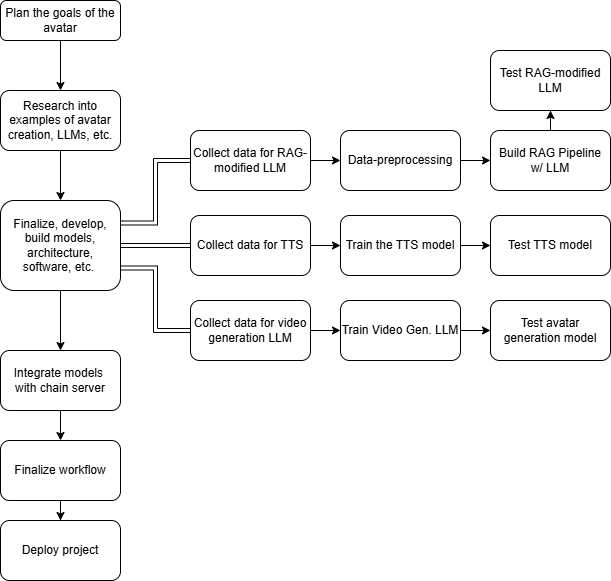

The diagram above was exported from draw.io. Its source (the exported page's mxGraphModel, read from the mxfile embedded in the PNG):
<mxGraphModel dx="1282" dy="567" grid="1" gridSize="10" guides="1" tooltips="1" connect="1" arrows="1" fold="1" page="1" pageScale="1" pageWidth="827" pageHeight="1169" math="0" shadow="0">
  <root>
    <mxCell id="WIyWlLk6GJQsqaUBKTNV-0" />
    <mxCell id="WIyWlLk6GJQsqaUBKTNV-1" parent="WIyWlLk6GJQsqaUBKTNV-0" />
    <mxCell id="WIyWlLk6GJQsqaUBKTNV-3" value="Plan the goals of the avatar" style="rounded=1;whiteSpace=wrap;html=1;fontSize=12;glass=0;strokeWidth=1;shadow=0;" parent="WIyWlLk6GJQsqaUBKTNV-1" vertex="1">
      <mxGeometry x="190" y="30" width="120" height="40" as="geometry" />
    </mxCell>
    <mxCell id="Iysh-v31bk8roKciqKFI-0" value="Research into examples of avatar creation, LLMs, etc." style="rounded=1;whiteSpace=wrap;html=1;" vertex="1" parent="WIyWlLk6GJQsqaUBKTNV-1">
      <mxGeometry x="190" y="120" width="120" height="60" as="geometry" />
    </mxCell>
    <mxCell id="Iysh-v31bk8roKciqKFI-4" style="edgeStyle=orthogonalEdgeStyle;rounded=0;orthogonalLoop=1;jettySize=auto;html=1;exitX=1;exitY=0.25;exitDx=0;exitDy=0;entryX=0;entryY=0.5;entryDx=0;entryDy=0;shape=link;" edge="1" parent="WIyWlLk6GJQsqaUBKTNV-1" source="Iysh-v31bk8roKciqKFI-1" target="Iysh-v31bk8roKciqKFI-7">
      <mxGeometry relative="1" as="geometry">
        <mxPoint x="90" y="370" as="targetPoint" />
      </mxGeometry>
    </mxCell>
    <mxCell id="Iysh-v31bk8roKciqKFI-5" style="edgeStyle=orthogonalEdgeStyle;rounded=0;orthogonalLoop=1;jettySize=auto;html=1;exitX=1;exitY=0.5;exitDx=0;exitDy=0;entryX=0;entryY=0.5;entryDx=0;entryDy=0;shape=link;" edge="1" parent="WIyWlLk6GJQsqaUBKTNV-1" source="Iysh-v31bk8roKciqKFI-1" target="Iysh-v31bk8roKciqKFI-14">
      <mxGeometry relative="1" as="geometry">
        <mxPoint x="250" y="360" as="targetPoint" />
      </mxGeometry>
    </mxCell>
    <mxCell id="Iysh-v31bk8roKciqKFI-6" style="edgeStyle=orthogonalEdgeStyle;rounded=0;orthogonalLoop=1;jettySize=auto;html=1;exitX=1;exitY=0.75;exitDx=0;exitDy=0;entryX=0;entryY=0.5;entryDx=0;entryDy=0;shape=link;" edge="1" parent="WIyWlLk6GJQsqaUBKTNV-1" source="Iysh-v31bk8roKciqKFI-1" target="Iysh-v31bk8roKciqKFI-19">
      <mxGeometry relative="1" as="geometry">
        <mxPoint x="430" y="360" as="targetPoint" />
      </mxGeometry>
    </mxCell>
    <mxCell id="Iysh-v31bk8roKciqKFI-36" style="edgeStyle=orthogonalEdgeStyle;rounded=0;orthogonalLoop=1;jettySize=auto;html=1;exitX=0.5;exitY=1;exitDx=0;exitDy=0;entryX=0.5;entryY=0;entryDx=0;entryDy=0;" edge="1" parent="WIyWlLk6GJQsqaUBKTNV-1" source="Iysh-v31bk8roKciqKFI-1" target="Iysh-v31bk8roKciqKFI-24">
      <mxGeometry relative="1" as="geometry" />
    </mxCell>
    <mxCell id="Iysh-v31bk8roKciqKFI-1" value="Finalize, develop, build models, architecture, software, etc.&amp;nbsp;" style="rounded=1;whiteSpace=wrap;html=1;" vertex="1" parent="WIyWlLk6GJQsqaUBKTNV-1">
      <mxGeometry x="190" y="230" width="120" height="90" as="geometry" />
    </mxCell>
    <mxCell id="Iysh-v31bk8roKciqKFI-2" value="" style="endArrow=classic;html=1;rounded=0;exitX=0.5;exitY=1;exitDx=0;exitDy=0;entryX=0.5;entryY=0;entryDx=0;entryDy=0;" edge="1" parent="WIyWlLk6GJQsqaUBKTNV-1" source="Iysh-v31bk8roKciqKFI-0" target="Iysh-v31bk8roKciqKFI-1">
      <mxGeometry width="50" height="50" relative="1" as="geometry">
        <mxPoint x="410" y="210" as="sourcePoint" />
        <mxPoint x="460" y="160" as="targetPoint" />
      </mxGeometry>
    </mxCell>
    <mxCell id="Iysh-v31bk8roKciqKFI-8" style="edgeStyle=orthogonalEdgeStyle;rounded=0;orthogonalLoop=1;jettySize=auto;html=1;exitX=1;exitY=0.5;exitDx=0;exitDy=0;" edge="1" parent="WIyWlLk6GJQsqaUBKTNV-1" source="Iysh-v31bk8roKciqKFI-7" target="Iysh-v31bk8roKciqKFI-9">
      <mxGeometry relative="1" as="geometry">
        <mxPoint x="90" y="300" as="targetPoint" />
      </mxGeometry>
    </mxCell>
    <mxCell id="Iysh-v31bk8roKciqKFI-7" value="Collect data for RAG-modified LLM" style="rounded=1;whiteSpace=wrap;html=1;" vertex="1" parent="WIyWlLk6GJQsqaUBKTNV-1">
      <mxGeometry x="380" y="160" width="120" height="60" as="geometry" />
    </mxCell>
    <mxCell id="Iysh-v31bk8roKciqKFI-10" style="edgeStyle=orthogonalEdgeStyle;rounded=0;orthogonalLoop=1;jettySize=auto;html=1;exitX=1;exitY=0.5;exitDx=0;exitDy=0;" edge="1" parent="WIyWlLk6GJQsqaUBKTNV-1" source="Iysh-v31bk8roKciqKFI-9" target="Iysh-v31bk8roKciqKFI-11">
      <mxGeometry relative="1" as="geometry">
        <mxPoint x="90" y="410" as="targetPoint" />
      </mxGeometry>
    </mxCell>
    <mxCell id="Iysh-v31bk8roKciqKFI-9" value="Data-preprocessing" style="rounded=1;whiteSpace=wrap;html=1;" vertex="1" parent="WIyWlLk6GJQsqaUBKTNV-1">
      <mxGeometry x="530" y="160" width="120" height="60" as="geometry" />
    </mxCell>
    <mxCell id="Iysh-v31bk8roKciqKFI-12" style="edgeStyle=orthogonalEdgeStyle;rounded=0;orthogonalLoop=1;jettySize=auto;html=1;exitX=0.5;exitY=0;exitDx=0;exitDy=0;" edge="1" parent="WIyWlLk6GJQsqaUBKTNV-1" source="Iysh-v31bk8roKciqKFI-11" target="Iysh-v31bk8roKciqKFI-13">
      <mxGeometry relative="1" as="geometry">
        <mxPoint x="90" y="490" as="targetPoint" />
      </mxGeometry>
    </mxCell>
    <mxCell id="Iysh-v31bk8roKciqKFI-11" value="Build RAG Pipeline&lt;div&gt;w/ LLM&lt;/div&gt;" style="rounded=1;whiteSpace=wrap;html=1;" vertex="1" parent="WIyWlLk6GJQsqaUBKTNV-1">
      <mxGeometry x="680" y="160" width="120" height="60" as="geometry" />
    </mxCell>
    <mxCell id="Iysh-v31bk8roKciqKFI-13" value="Test RAG-modified LLM" style="rounded=1;whiteSpace=wrap;html=1;" vertex="1" parent="WIyWlLk6GJQsqaUBKTNV-1">
      <mxGeometry x="680" y="80" width="120" height="60" as="geometry" />
    </mxCell>
    <mxCell id="Iysh-v31bk8roKciqKFI-15" style="edgeStyle=orthogonalEdgeStyle;rounded=0;orthogonalLoop=1;jettySize=auto;html=1;exitX=1;exitY=0.5;exitDx=0;exitDy=0;" edge="1" parent="WIyWlLk6GJQsqaUBKTNV-1" source="Iysh-v31bk8roKciqKFI-14" target="Iysh-v31bk8roKciqKFI-16">
      <mxGeometry relative="1" as="geometry">
        <mxPoint x="250" y="450" as="targetPoint" />
      </mxGeometry>
    </mxCell>
    <mxCell id="Iysh-v31bk8roKciqKFI-14" value="Collect data for TTS" style="rounded=1;whiteSpace=wrap;html=1;" vertex="1" parent="WIyWlLk6GJQsqaUBKTNV-1">
      <mxGeometry x="380" y="245" width="120" height="60" as="geometry" />
    </mxCell>
    <mxCell id="Iysh-v31bk8roKciqKFI-17" style="edgeStyle=orthogonalEdgeStyle;rounded=0;orthogonalLoop=1;jettySize=auto;html=1;exitX=1;exitY=0.5;exitDx=0;exitDy=0;" edge="1" parent="WIyWlLk6GJQsqaUBKTNV-1" source="Iysh-v31bk8roKciqKFI-16" target="Iysh-v31bk8roKciqKFI-18">
      <mxGeometry relative="1" as="geometry">
        <mxPoint x="250" y="560" as="targetPoint" />
      </mxGeometry>
    </mxCell>
    <mxCell id="Iysh-v31bk8roKciqKFI-16" value="Train the TTS model" style="rounded=1;whiteSpace=wrap;html=1;" vertex="1" parent="WIyWlLk6GJQsqaUBKTNV-1">
      <mxGeometry x="530" y="245" width="120" height="60" as="geometry" />
    </mxCell>
    <mxCell id="Iysh-v31bk8roKciqKFI-18" value="Test TTS model" style="rounded=1;whiteSpace=wrap;html=1;" vertex="1" parent="WIyWlLk6GJQsqaUBKTNV-1">
      <mxGeometry x="680" y="245" width="120" height="60" as="geometry" />
    </mxCell>
    <mxCell id="Iysh-v31bk8roKciqKFI-20" style="edgeStyle=orthogonalEdgeStyle;rounded=0;orthogonalLoop=1;jettySize=auto;html=1;exitX=1;exitY=0.5;exitDx=0;exitDy=0;" edge="1" parent="WIyWlLk6GJQsqaUBKTNV-1" source="Iysh-v31bk8roKciqKFI-19" target="Iysh-v31bk8roKciqKFI-21">
      <mxGeometry relative="1" as="geometry">
        <mxPoint x="430" y="620" as="targetPoint" />
      </mxGeometry>
    </mxCell>
    <mxCell id="Iysh-v31bk8roKciqKFI-19" value="Collect data for video&lt;div&gt;generation LLM&lt;/div&gt;" style="rounded=1;whiteSpace=wrap;html=1;" vertex="1" parent="WIyWlLk6GJQsqaUBKTNV-1">
      <mxGeometry x="380" y="330" width="120" height="60" as="geometry" />
    </mxCell>
    <mxCell id="Iysh-v31bk8roKciqKFI-22" style="edgeStyle=orthogonalEdgeStyle;rounded=0;orthogonalLoop=1;jettySize=auto;html=1;exitX=1;exitY=0.5;exitDx=0;exitDy=0;" edge="1" parent="WIyWlLk6GJQsqaUBKTNV-1" source="Iysh-v31bk8roKciqKFI-21" target="Iysh-v31bk8roKciqKFI-23">
      <mxGeometry relative="1" as="geometry">
        <mxPoint x="430" y="720" as="targetPoint" />
      </mxGeometry>
    </mxCell>
    <mxCell id="Iysh-v31bk8roKciqKFI-21" value="Train Video Gen. LLM" style="rounded=1;whiteSpace=wrap;html=1;" vertex="1" parent="WIyWlLk6GJQsqaUBKTNV-1">
      <mxGeometry x="530" y="330" width="120" height="60" as="geometry" />
    </mxCell>
    <mxCell id="Iysh-v31bk8roKciqKFI-23" value="Test avatar generation model" style="rounded=1;whiteSpace=wrap;html=1;" vertex="1" parent="WIyWlLk6GJQsqaUBKTNV-1">
      <mxGeometry x="680" y="330" width="120" height="60" as="geometry" />
    </mxCell>
    <mxCell id="Iysh-v31bk8roKciqKFI-30" style="edgeStyle=orthogonalEdgeStyle;rounded=0;orthogonalLoop=1;jettySize=auto;html=1;exitX=0.5;exitY=1;exitDx=0;exitDy=0;entryX=0.5;entryY=0;entryDx=0;entryDy=0;" edge="1" parent="WIyWlLk6GJQsqaUBKTNV-1" source="Iysh-v31bk8roKciqKFI-24" target="Iysh-v31bk8roKciqKFI-29">
      <mxGeometry relative="1" as="geometry" />
    </mxCell>
    <mxCell id="Iysh-v31bk8roKciqKFI-24" value="Integrate models&amp;nbsp;&lt;div&gt;with chain server&lt;/div&gt;" style="rounded=1;whiteSpace=wrap;html=1;" vertex="1" parent="WIyWlLk6GJQsqaUBKTNV-1">
      <mxGeometry x="190" y="380" width="120" height="60" as="geometry" />
    </mxCell>
    <mxCell id="Iysh-v31bk8roKciqKFI-31" style="edgeStyle=orthogonalEdgeStyle;rounded=0;orthogonalLoop=1;jettySize=auto;html=1;exitX=0.5;exitY=1;exitDx=0;exitDy=0;" edge="1" parent="WIyWlLk6GJQsqaUBKTNV-1" source="Iysh-v31bk8roKciqKFI-29" target="Iysh-v31bk8roKciqKFI-32">
      <mxGeometry relative="1" as="geometry">
        <mxPoint x="250" y="920" as="targetPoint" />
      </mxGeometry>
    </mxCell>
    <mxCell id="Iysh-v31bk8roKciqKFI-29" value="Finalize workflow" style="rounded=1;whiteSpace=wrap;html=1;" vertex="1" parent="WIyWlLk6GJQsqaUBKTNV-1">
      <mxGeometry x="190" y="470" width="120" height="60" as="geometry" />
    </mxCell>
    <mxCell id="Iysh-v31bk8roKciqKFI-32" value="Deploy project" style="rounded=1;whiteSpace=wrap;html=1;" vertex="1" parent="WIyWlLk6GJQsqaUBKTNV-1">
      <mxGeometry x="190" y="550" width="120" height="60" as="geometry" />
    </mxCell>
    <mxCell id="Iysh-v31bk8roKciqKFI-37" value="" style="endArrow=classic;html=1;rounded=0;exitX=0.5;exitY=1;exitDx=0;exitDy=0;entryX=0.5;entryY=0;entryDx=0;entryDy=0;" edge="1" parent="WIyWlLk6GJQsqaUBKTNV-1" source="WIyWlLk6GJQsqaUBKTNV-3" target="Iysh-v31bk8roKciqKFI-0">
      <mxGeometry width="50" height="50" relative="1" as="geometry">
        <mxPoint x="440" y="100" as="sourcePoint" />
        <mxPoint x="490" y="50" as="targetPoint" />
      </mxGeometry>
    </mxCell>
  </root>
</mxGraphModel>